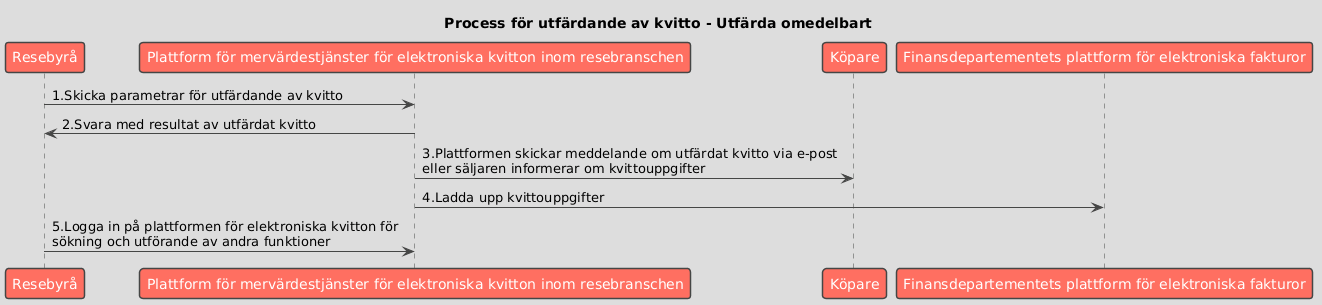

The diagram above was rendered by PlantUML. Its source (embedded in the PNG):
@startuml
!theme toy
title Process för utfärdande av kvitto - Utfärda omedelbart

participant "Resebyrå" as Business
participant "Plattform för mervärdestjänster för elektroniska kvitton inom resebranschen" as Platform
participant "Köpare" as Buyer
participant "Finansdepartementets plattform för elektroniska fakturor" as GovPlatform

Business -> Platform : 1.Skicka parametrar för utfärdande av kvitto
Platform -> Business : 2.Svara med resultat av utfärdat kvitto
Platform -> Buyer : 3.Plattformen skickar meddelande om utfärdat kvitto via e-post\neller säljaren informerar om kvittouppgifter
Platform -> GovPlatform : 4.Ladda upp kvittouppgifter
Business -> Platform : 5.Logga in på plattformen för elektroniska kvitton för\nsökning och utförande av andra funktioner
@enduml